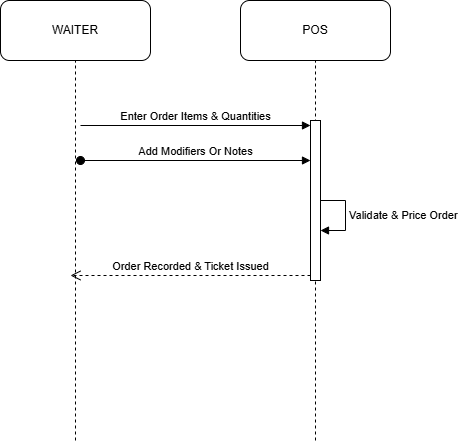

The diagram above was exported from draw.io. Its source (the exported page's mxGraphModel, read from the mxfile embedded in the PNG):
<mxGraphModel dx="1030" dy="562" grid="1" gridSize="10" guides="1" tooltips="1" connect="1" arrows="1" fold="1" page="1" pageScale="1" pageWidth="850" pageHeight="1100" math="0" shadow="0">
  <root>
    <mxCell id="0" />
    <mxCell id="1" parent="0" />
    <mxCell id="fCmajV2JKRpf6tUQ6hkM-92" parent="1" style="rounded=1;whiteSpace=wrap;html=1;" value="POS" vertex="1">
      <mxGeometry height="60" width="150" x="280" y="40" as="geometry" />
    </mxCell>
    <mxCell id="fCmajV2JKRpf6tUQ6hkM-94" parent="1" style="rounded=1;whiteSpace=wrap;html=1;" value="WAITER" vertex="1">
      <mxGeometry height="60" width="150" x="40" y="40" as="geometry" />
    </mxCell>
    <mxCell id="fCmajV2JKRpf6tUQ6hkM-95" edge="1" parent="1" style="endArrow=none;dashed=1;html=1;rounded=0;entryX=0.5;entryY=1;entryDx=0;entryDy=0;" target="fCmajV2JKRpf6tUQ6hkM-92" value="">
      <mxGeometry height="50" relative="1" width="50" as="geometry">
        <mxPoint x="355" y="480" as="sourcePoint" />
        <mxPoint x="580" y="210" as="targetPoint" />
      </mxGeometry>
    </mxCell>
    <mxCell id="fCmajV2JKRpf6tUQ6hkM-96" edge="1" parent="1" style="endArrow=none;dashed=1;html=1;rounded=0;entryX=0.5;entryY=1;entryDx=0;entryDy=0;" target="fCmajV2JKRpf6tUQ6hkM-94" value="">
      <mxGeometry height="50" relative="1" width="50" as="geometry">
        <mxPoint x="115" y="480" as="sourcePoint" />
        <mxPoint x="100" y="210" as="targetPoint" />
      </mxGeometry>
    </mxCell>
    <mxCell id="fCmajV2JKRpf6tUQ6hkM-103" parent="1" style="html=1;points=[[0,0,0,0,5],[0,1,0,0,-5],[1,0,0,0,5],[1,1,0,0,-5]];perimeter=orthogonalPerimeter;outlineConnect=0;targetShapes=umlLifeline;portConstraint=eastwest;newEdgeStyle={&quot;curved&quot;:0,&quot;rounded&quot;:0};" value="" vertex="1">
      <mxGeometry height="160" width="10" x="350" y="160" as="geometry" />
    </mxCell>
    <mxCell id="fCmajV2JKRpf6tUQ6hkM-104" edge="1" parent="1" style="html=1;verticalAlign=bottom;endArrow=block;curved=0;rounded=0;entryX=0;entryY=0;entryDx=0;entryDy=5;" target="fCmajV2JKRpf6tUQ6hkM-103" value="Enter Order Items &amp;amp; Quantities">
      <mxGeometry relative="1" as="geometry">
        <mxPoint x="120" y="165" as="sourcePoint" />
      </mxGeometry>
    </mxCell>
    <mxCell id="fCmajV2JKRpf6tUQ6hkM-105" edge="1" parent="1" source="fCmajV2JKRpf6tUQ6hkM-103" style="html=1;verticalAlign=bottom;endArrow=open;dashed=1;endSize=8;curved=0;rounded=0;exitX=0;exitY=1;exitDx=0;exitDy=-5;" value="Order Recorded &amp;amp; Ticket Issued">
      <mxGeometry relative="1" as="geometry">
        <mxPoint x="110" y="315" as="targetPoint" />
      </mxGeometry>
    </mxCell>
    <mxCell id="fCmajV2JKRpf6tUQ6hkM-106" edge="1" parent="1" style="html=1;verticalAlign=bottom;startArrow=oval;startFill=1;endArrow=block;startSize=8;curved=0;rounded=0;" target="fCmajV2JKRpf6tUQ6hkM-103" value="Add Modifiers Or Notes">
      <mxGeometry relative="1" width="60" as="geometry">
        <mxPoint x="120" y="200" as="sourcePoint" />
        <mxPoint x="390" y="310" as="targetPoint" />
      </mxGeometry>
    </mxCell>
    <mxCell id="fCmajV2JKRpf6tUQ6hkM-110" edge="1" parent="1" source="fCmajV2JKRpf6tUQ6hkM-103" style="html=1;align=left;spacingLeft=2;endArrow=block;rounded=0;edgeStyle=orthogonalEdgeStyle;curved=0;rounded=0;" value="Validate &amp;amp; Price Order">
      <mxGeometry relative="1" as="geometry">
        <Array as="points">
          <mxPoint x="385" y="240" />
          <mxPoint x="385" y="270" />
        </Array>
        <mxPoint x="370" y="240" as="sourcePoint" />
        <mxPoint x="360" y="270" as="targetPoint" />
      </mxGeometry>
    </mxCell>
  </root>
</mxGraphModel>